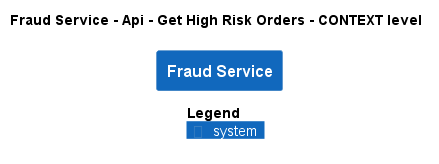

The diagram above was rendered by PlantUML. Its source (embedded in the PNG):
@startuml
!pragma layout smetana
!include ..\..\..\..\..\..\.c4s\C4_Context.puml

AddElementTag("state:new", $bgColor=green, $fontColor=#ffffff, $borderColor=green, $shadowing="False")
AddElementTag("state:changed", $bgColor=orange, $fontColor=#ffffff, $borderColor=orange, $shadowing="False")
AddElementTag("state:removed", $bgColor=red, $fontColor=#ffffff, $borderColor=red, $shadowing="False")

AddRelTag("state:new", $textColor=green, $lineColor=green)
AddRelTag("state:changed", $textColor=orange, $lineColor=orange)
AddRelTag("state:removed", $textColor=red, $lineColor=red)

SHOW_PERSON_PORTRAIT()
LAYOUT_TOP_DOWN()

skinparam linetype polyline

title Fraud Service - Api - Get High Risk Orders - CONTEXT level

System(ECommercePlatform.SoftwareSystems.FraudService, "Fraud Service", "")



SHOW_LEGEND()
@enduml